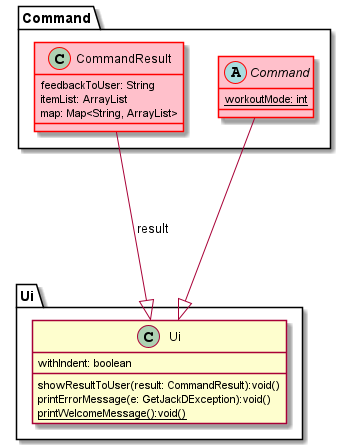

The diagram above was rendered by PlantUML. Its source (embedded in the PNG):
@startuml
'https://plantuml.com/class-diagram

together {
package "Command" {
class CommandResult #pink ##red {
feedbackToUser: String
itemList: ArrayList
map: Map<String, ArrayList>
}
abstract class Command #pink ##red {
workoutMode: int {static}
}
}
}

package "Ui" {
class Ui {
withIndent: boolean
showResultToUser(result: CommandResult):void()
printErrorMessage(e: GetJackDException):void()
printWelcomeMessage():void() {static}
}
}

CommandResult   ---|>    Ui: result
Command ---|> Ui

@enduml